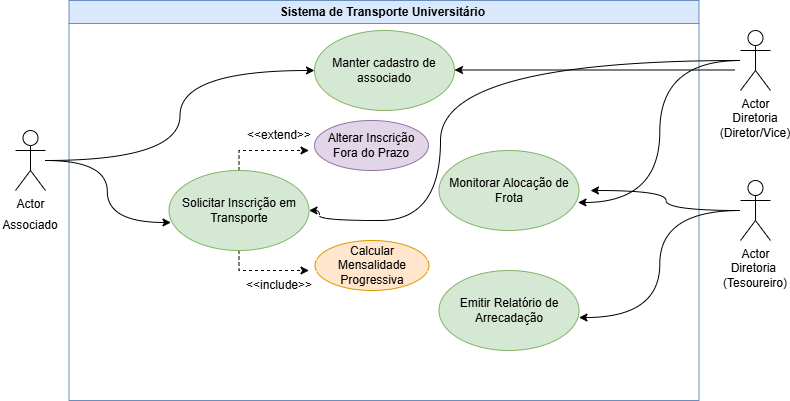

The diagram above was exported from draw.io. Its source (the exported page's mxGraphModel, read from the mxfile embedded in the PNG):
<mxGraphModel dx="860" dy="431" grid="1" gridSize="10" guides="1" tooltips="1" connect="1" arrows="1" fold="1" page="1" pageScale="1" pageWidth="827" pageHeight="1169" math="0" shadow="0">
  <root>
    <mxCell id="0" />
    <mxCell id="1" parent="0" />
    <mxCell id="EzZ4dvf_lPQpzb0e3BhN-1" parent="1" style="swimlane;whiteSpace=wrap;html=1;fillColor=#dae8fc;strokeColor=#6c8ebf;" value="Sistema de Transporte Universitário&amp;nbsp;" vertex="1">
      <mxGeometry height="400" width="630" x="98.5" y="30" as="geometry" />
    </mxCell>
    <mxCell id="EzZ4dvf_lPQpzb0e3BhN-11" parent="EzZ4dvf_lPQpzb0e3BhN-1" style="ellipse;whiteSpace=wrap;html=1;fillColor=#d5e8d4;strokeColor=#82b366;" value="Manter cadastro de associado" vertex="1">
      <mxGeometry height="80" width="140" x="245.5" y="30" as="geometry" />
    </mxCell>
    <mxCell id="EzZ4dvf_lPQpzb0e3BhN-27" edge="1" parent="EzZ4dvf_lPQpzb0e3BhN-1" source="EzZ4dvf_lPQpzb0e3BhN-14" style="edgeStyle=orthogonalEdgeStyle;rounded=0;orthogonalLoop=1;jettySize=auto;html=1;dashed=1;">
      <mxGeometry relative="1" as="geometry">
        <mxPoint x="240" y="270" as="targetPoint" />
      </mxGeometry>
    </mxCell>
    <mxCell id="EzZ4dvf_lPQpzb0e3BhN-39" edge="1" parent="EzZ4dvf_lPQpzb0e3BhN-1" source="EzZ4dvf_lPQpzb0e3BhN-14" style="edgeStyle=orthogonalEdgeStyle;rounded=0;orthogonalLoop=1;jettySize=auto;html=1;entryX=1;entryY=1;entryDx=0;entryDy=0;dashed=1;" target="EzZ4dvf_lPQpzb0e3BhN-33">
      <mxGeometry relative="1" as="geometry" />
    </mxCell>
    <mxCell id="EzZ4dvf_lPQpzb0e3BhN-14" parent="EzZ4dvf_lPQpzb0e3BhN-1" style="ellipse;whiteSpace=wrap;html=1;fillColor=#d5e8d4;strokeColor=#82b366;" value="Solicitar Inscrição em Transporte" vertex="1">
      <mxGeometry height="80" width="140" x="100" y="170" as="geometry" />
    </mxCell>
    <mxCell id="EzZ4dvf_lPQpzb0e3BhN-13" parent="EzZ4dvf_lPQpzb0e3BhN-1" style="ellipse;whiteSpace=wrap;html=1;fillColor=#d5e8d4;strokeColor=#82b366;" value="Emitir Relatório de Arrecadação" vertex="1">
      <mxGeometry height="80" width="140" x="370" y="270" as="geometry" />
    </mxCell>
    <mxCell id="EzZ4dvf_lPQpzb0e3BhN-12" parent="EzZ4dvf_lPQpzb0e3BhN-1" style="ellipse;whiteSpace=wrap;html=1;fillColor=#d5e8d4;strokeColor=#82b366;" value="Monitorar Alocação de Frota" vertex="1">
      <mxGeometry height="80" width="140" x="370" y="150" as="geometry" />
    </mxCell>
    <mxCell id="EzZ4dvf_lPQpzb0e3BhN-23" parent="EzZ4dvf_lPQpzb0e3BhN-1" style="ellipse;whiteSpace=wrap;html=1;fillColor=#ffe6cc;strokeColor=#d79b00;" value="Calcular Mensalidade Progressiva" vertex="1">
      <mxGeometry height="50" width="114" x="246" y="240" as="geometry" />
    </mxCell>
    <mxCell id="EzZ4dvf_lPQpzb0e3BhN-28" parent="EzZ4dvf_lPQpzb0e3BhN-1" style="text;html=1;whiteSpace=wrap;strokeColor=none;fillColor=none;align=center;verticalAlign=middle;rounded=0;" value="&amp;lt;&amp;lt;include&amp;gt;&amp;gt;" vertex="1">
      <mxGeometry height="30" width="60" x="180" y="270" as="geometry" />
    </mxCell>
    <mxCell id="EzZ4dvf_lPQpzb0e3BhN-29" parent="EzZ4dvf_lPQpzb0e3BhN-1" style="ellipse;whiteSpace=wrap;html=1;fillColor=#e1d5e7;strokeColor=#9673a6;" value="Alterar Inscrição Fora do Prazo" vertex="1">
      <mxGeometry height="50" width="114" x="245.5" y="120" as="geometry" />
    </mxCell>
    <mxCell id="EzZ4dvf_lPQpzb0e3BhN-18" edge="1" parent="EzZ4dvf_lPQpzb0e3BhN-1" style="edgeStyle=orthogonalEdgeStyle;rounded=0;orthogonalLoop=1;jettySize=auto;html=1;curved=1;">
      <mxGeometry relative="1" as="geometry">
        <mxPoint x="665.5" y="69.5" as="sourcePoint" />
        <mxPoint x="385.5" y="69.5" as="targetPoint" />
      </mxGeometry>
    </mxCell>
    <mxCell id="EzZ4dvf_lPQpzb0e3BhN-33" parent="EzZ4dvf_lPQpzb0e3BhN-1" style="text;html=1;whiteSpace=wrap;strokeColor=none;fillColor=none;align=center;verticalAlign=middle;rounded=0;" value="&amp;lt;&amp;lt;extend&amp;gt;&amp;gt;" vertex="1">
      <mxGeometry height="30" width="60" x="180" y="120" as="geometry" />
    </mxCell>
    <mxCell id="EzZ4dvf_lPQpzb0e3BhN-17" edge="1" parent="1" source="EzZ4dvf_lPQpzb0e3BhN-2" style="edgeStyle=orthogonalEdgeStyle;rounded=0;orthogonalLoop=1;jettySize=auto;html=1;entryX=0;entryY=0.5;entryDx=0;entryDy=0;curved=1;" target="EzZ4dvf_lPQpzb0e3BhN-11">
      <mxGeometry relative="1" as="geometry" />
    </mxCell>
    <mxCell id="EzZ4dvf_lPQpzb0e3BhN-2" parent="1" style="shape=umlActor;verticalLabelPosition=bottom;verticalAlign=top;html=1;outlineConnect=0;" value="Actor" vertex="1">
      <mxGeometry height="60" width="30" x="45" y="160" as="geometry" />
    </mxCell>
    <mxCell id="EzZ4dvf_lPQpzb0e3BhN-38" edge="1" parent="1" source="EzZ4dvf_lPQpzb0e3BhN-3" style="edgeStyle=orthogonalEdgeStyle;rounded=0;orthogonalLoop=1;jettySize=auto;html=1;entryX=1;entryY=0.5;entryDx=0;entryDy=0;curved=1;" target="EzZ4dvf_lPQpzb0e3BhN-14">
      <mxGeometry relative="1" as="geometry">
        <Array as="points">
          <mxPoint x="470" y="90" />
          <mxPoint x="470" y="250" />
          <mxPoint x="349" y="250" />
        </Array>
      </mxGeometry>
    </mxCell>
    <mxCell id="EzZ4dvf_lPQpzb0e3BhN-3" parent="1" style="shape=umlActor;verticalLabelPosition=bottom;verticalAlign=top;html=1;outlineConnect=0;" value="Actor" vertex="1">
      <mxGeometry height="60" width="30" x="770" y="60" as="geometry" />
    </mxCell>
    <mxCell id="EzZ4dvf_lPQpzb0e3BhN-37" edge="1" parent="1" source="EzZ4dvf_lPQpzb0e3BhN-4" style="edgeStyle=orthogonalEdgeStyle;rounded=0;orthogonalLoop=1;jettySize=auto;html=1;curved=1;">
      <mxGeometry relative="1" as="geometry">
        <mxPoint x="620" y="220" as="targetPoint" />
      </mxGeometry>
    </mxCell>
    <mxCell id="EzZ4dvf_lPQpzb0e3BhN-4" parent="1" style="shape=umlActor;verticalLabelPosition=bottom;verticalAlign=top;html=1;outlineConnect=0;" value="Actor" vertex="1">
      <mxGeometry height="60" width="30" x="770" y="210" as="geometry" />
    </mxCell>
    <mxCell id="EzZ4dvf_lPQpzb0e3BhN-7" parent="1" style="text;html=1;whiteSpace=wrap;strokeColor=none;fillColor=none;align=center;verticalAlign=middle;rounded=0;" value="Associado" vertex="1">
      <mxGeometry height="30" width="60" x="30" y="240" as="geometry" />
    </mxCell>
    <mxCell id="EzZ4dvf_lPQpzb0e3BhN-8" parent="1" style="text;html=1;whiteSpace=wrap;strokeColor=none;fillColor=none;align=center;verticalAlign=middle;rounded=0;" value="Diretoria (Diretor/Vice)" vertex="1">
      <mxGeometry height="30" width="60" x="755" y="140" as="geometry" />
    </mxCell>
    <mxCell id="EzZ4dvf_lPQpzb0e3BhN-9" parent="1" style="text;html=1;whiteSpace=wrap;strokeColor=none;fillColor=none;align=center;verticalAlign=middle;rounded=0;" value="Diretoria&amp;nbsp;&lt;div&gt;(Tesoureiro)&lt;/div&gt;" vertex="1">
      <mxGeometry height="30" width="60" x="755" y="290" as="geometry" />
    </mxCell>
    <mxCell id="EzZ4dvf_lPQpzb0e3BhN-19" edge="1" parent="1" source="EzZ4dvf_lPQpzb0e3BhN-2" style="edgeStyle=orthogonalEdgeStyle;rounded=0;orthogonalLoop=1;jettySize=auto;html=1;entryX=0.014;entryY=0.65;entryDx=0;entryDy=0;entryPerimeter=0;curved=1;" target="EzZ4dvf_lPQpzb0e3BhN-14">
      <mxGeometry relative="1" as="geometry" />
    </mxCell>
    <mxCell id="EzZ4dvf_lPQpzb0e3BhN-20" edge="1" parent="1" source="EzZ4dvf_lPQpzb0e3BhN-3" style="edgeStyle=orthogonalEdgeStyle;rounded=0;orthogonalLoop=1;jettySize=auto;html=1;entryX=0.993;entryY=0.65;entryDx=0;entryDy=0;entryPerimeter=0;curved=1;" target="EzZ4dvf_lPQpzb0e3BhN-12">
      <mxGeometry relative="1" as="geometry" />
    </mxCell>
    <mxCell id="EzZ4dvf_lPQpzb0e3BhN-30" edge="1" parent="1" source="EzZ4dvf_lPQpzb0e3BhN-4" style="edgeStyle=orthogonalEdgeStyle;rounded=0;orthogonalLoop=1;jettySize=auto;html=1;entryX=1;entryY=0.588;entryDx=0;entryDy=0;entryPerimeter=0;curved=1;" target="EzZ4dvf_lPQpzb0e3BhN-13">
      <mxGeometry relative="1" as="geometry" />
    </mxCell>
  </root>
</mxGraphModel>